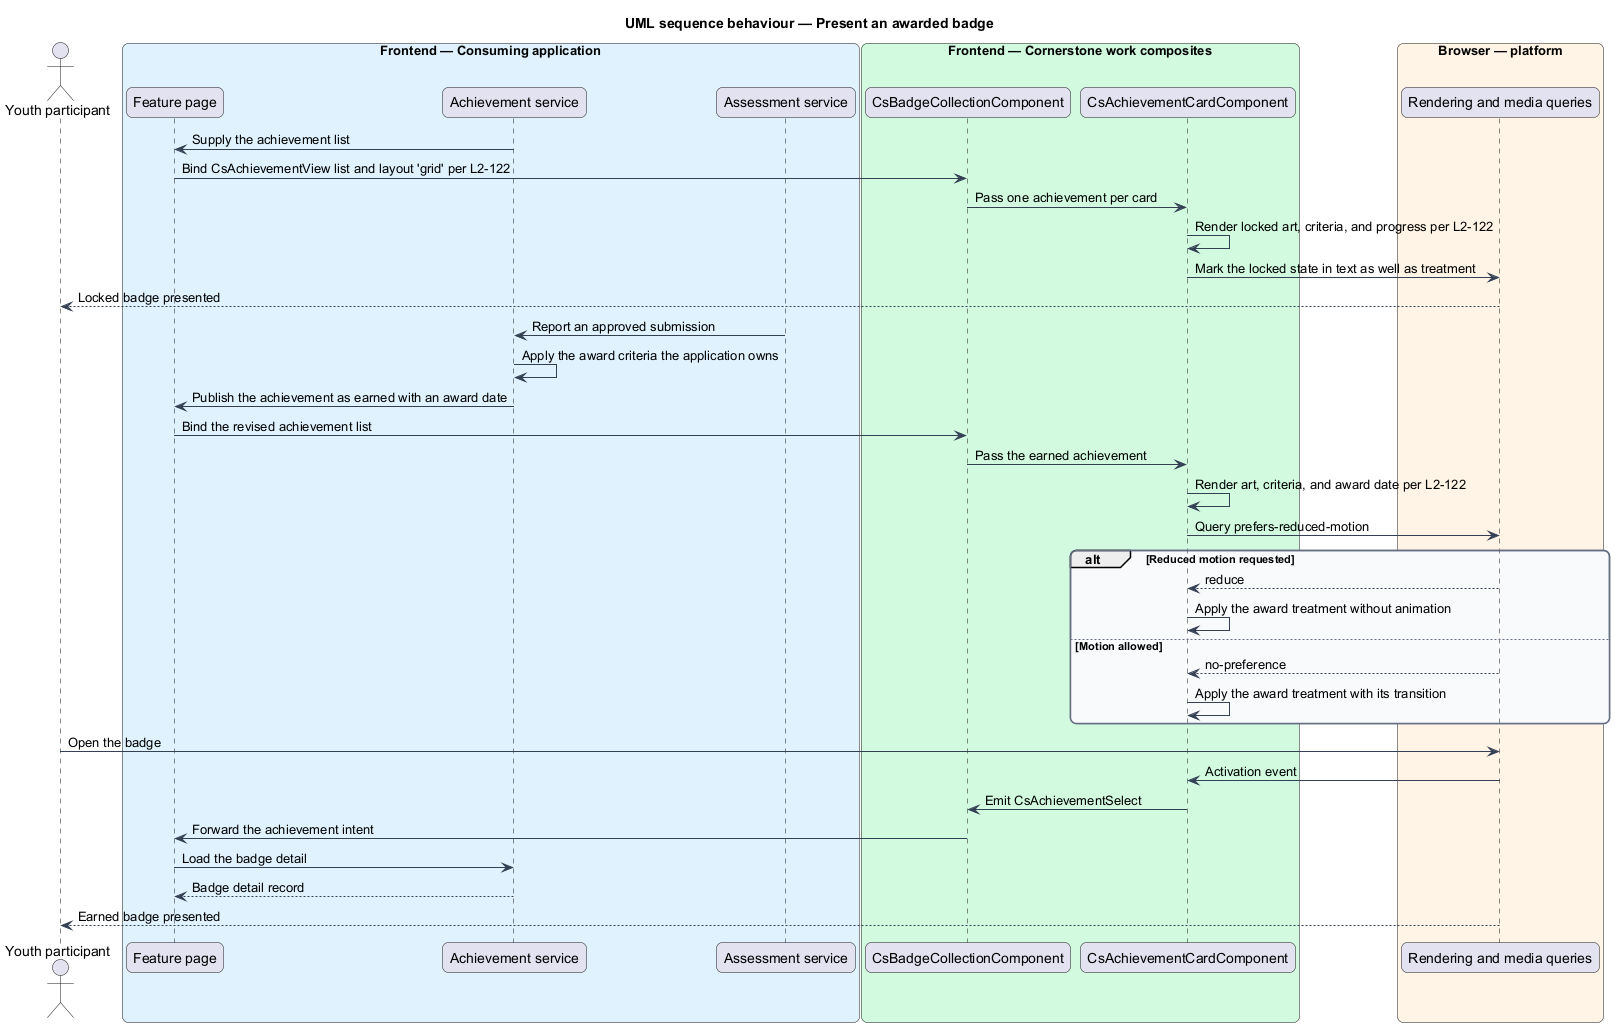

The diagram above was rendered by PlantUML. Its source (embedded in the PNG):
@startuml
title UML sequence behaviour — Present an awarded badge
skinparam backgroundColor #FFFFFF
skinparam shadowing false
skinparam roundcorner 12
skinparam defaultFontName Arial
skinparam ArrowColor #344054
skinparam rectangle {
  BorderColor #344054
  FontColor #101828
}
skinparam package {
  BorderColor #667085
  FontColor #101828
  BackgroundColor #F9FAFB
}
actor "Youth participant" as youth
box "Frontend — Consuming application" #E0F2FE
  participant "Feature page" as page
  participant "Achievement service" as awards
  participant "Assessment service" as grading
end box
box "Frontend — Cornerstone work composites" #D1FADF
  participant "CsBadgeCollectionComponent" as collection
  participant "CsAchievementCardComponent" as badge
end box
box "Browser — platform" #FFF4E5
  participant "Rendering and media queries" as browser
end box

awards -> page : Supply the achievement list
page -> collection : Bind CsAchievementView list and layout 'grid' per L2-122
collection -> badge : Pass one achievement per card
badge -> badge : Render locked art, criteria, and progress per L2-122
badge -> browser : Mark the locked state in text as well as treatment
browser --> youth : Locked badge presented

grading -> awards : Report an approved submission
awards -> awards : Apply the award criteria the application owns
awards -> page : Publish the achievement as earned with an award date
page -> collection : Bind the revised achievement list
collection -> badge : Pass the earned achievement
badge -> badge : Render art, criteria, and award date per L2-122
badge -> browser : Query prefers-reduced-motion

alt Reduced motion requested
  browser --> badge : reduce
  badge -> badge : Apply the award treatment without animation
else Motion allowed
  browser --> badge : no-preference
  badge -> badge : Apply the award treatment with its transition
end

youth -> browser : Open the badge
browser -> badge : Activation event
badge -> collection : Emit CsAchievementSelect
collection -> page : Forward the achievement intent
page -> awards : Load the badge detail
awards --> page : Badge detail record
browser --> youth : Earned badge presented
@enduml